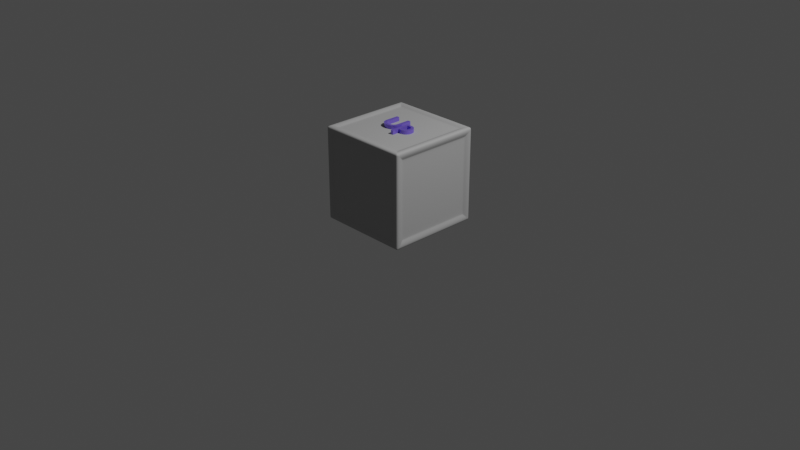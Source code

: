 # Source: esri-cube.blend  (saved by Blender 2.80.75; exported with 4.5.12 LTS)
import bpy
from mathutils import Matrix  # noqa: F401  (used for matrix-valued properties, if any)

bpy.ops.wm.read_factory_settings(use_empty=True)
scene = bpy.context.scene
scene.name = 'Scene'

# ---- collections
col_collection = bpy.data.collections.new('Collection'); scene.collection.children.link(col_collection)

# ---- materials (node trees are filled in below, after node groups)
mat_material = bpy.data.materials.new('Material')
mat_material.alpha_threshold = 0.0
mat_material.use_transparent_shadow = False
mat_material.line_color = (0.0, 0.0, 0.0, 1.0)
mat_material_001 = bpy.data.materials.new('Material.001')
mat_material_001.use_transparent_shadow = False

# ---- material node trees
mat_material.use_nodes = True; mat_material.node_tree.nodes.clear()
_N = mat_material.node_tree.nodes; _L = mat_material.node_tree.links
n0 = _N.new('ShaderNodeOutputMaterial'); n0.name = 'Material Output'; n0.location = (300, 300)
n1 = _N.new('ShaderNodeBsdfPrincipled'); n1.name = 'Principled BSDF'; n1.location = (10, 300)
n1.distribution = 'GGX'
n1.subsurface_method = 'BURLEY'
n1.inputs[0].default_value = (0.4503, 0.4503, 0.4503, 1.0)
n1.inputs[2].default_value = 0.0
n1.inputs[3].default_value = 1.45
n1.inputs[13].default_value = 0.0
n1.inputs[27].default_value = (0.0, 0.0, 0.0, 1.0)
n1.inputs[28].default_value = 1.0
_L.new(n1.outputs[0], n0.inputs[0])
n0.is_active_output = True
mat_material_001.use_nodes = True; mat_material_001.node_tree.nodes.clear()
_N = mat_material_001.node_tree.nodes; _L = mat_material_001.node_tree.links
n0 = _N.new('ShaderNodeOutputMaterial'); n0.name = 'Material Output'; n0.location = (300, 300)
n1 = _N.new('ShaderNodeBsdfPrincipled'); n1.name = 'Principled BSDF'; n1.location = (10, 300)
n1.distribution = 'GGX'
n1.subsurface_method = 'BURLEY'
n1.inputs[0].default_value = (0.2199, 0.1454, 0.8, 1.0)
n1.inputs[1].default_value = 0.3
n1.inputs[2].default_value = 0.1455
n1.inputs[3].default_value = 1.45
n1.inputs[27].default_value = (0.0, 0.0, 0.0, 1.0)
n1.inputs[28].default_value = 1.0
_L.new(n1.outputs[0], n0.inputs[0])
n0.is_active_output = True

# ---- world
world_world = bpy.data.worlds.new('World'); scene.world = world_world
world_world.use_nodes = True; world_world.node_tree.nodes.clear()
_N = world_world.node_tree.nodes; _L = world_world.node_tree.links
n0 = _N.new('ShaderNodeOutputWorld'); n0.name = 'World Output'; n0.location = (300, 300)
n1 = _N.new('ShaderNodeBackground'); n1.name = 'Background'; n1.location = (10, 300)
n1.inputs[0].default_value = (0.05088, 0.05088, 0.05088, 1.0)
_L.new(n1.outputs[0], n0.inputs[0])
n0.is_active_output = True
world_world.color = (0.05088, 0.05088, 0.05088)
world_world.use_sun_shadow = False
world_world.sun_shadow_jitter_overblur = 0.0

# ---- cameras
cam_camera = bpy.data.cameras.new('Camera')
cam_camera.clip_end = 100.0
cam_camera.ortho_scale = 7.314

# ---- lights
light_light = bpy.data.lights.new('Light', 'POINT')
light_light.transmission_factor = 0.0
light_light.energy = 1000.0
light_light.shadow_soft_size = 0.1
light_light.shadow_maximum_resolution = 0.006
light_light.use_absolute_resolution = True

# ---- meshes
me_cube = bpy.data.meshes.new('Cube')
me_cube.from_pydata([(0.5015, 0.5015, 1.001), (0.5015, 0.5015, -0.001487), (0.5015, -0.5015, 1.001), (0.5015, -0.5015, -0.001487), (-0.5015, 0.5015, 1.001), (-0.5015, 0.5015, -0.001487), (-0.5015, -0.5015, 1.001), (-0.5015, -0.5015, -0.001487), (-0.4513, -0.5015, 0.04866), (-0.4513, -0.5015, 0.9513), (0.4513, -0.5015, 0.9513), (0.4513, -0.5015, 0.04866), (0.4513, -0.4513, 1.001), (-0.4513, -0.4513, 1.001), (0.4513, 0.4513, 1.001), (-0.4513, 0.4513, 1.001), (0.5015, 0.4513, 0.9513), (0.5015, 0.4513, 0.04866), (0.5015, -0.4513, 0.9513), (0.5015, -0.4513, 0.04866), (-0.5015, 0.4513, 0.04866), (-0.5015, -0.4513, 0.04866), (-0.5015, -0.4513, 0.9513), (-0.5015, 0.4513, 0.9513), (0.4513, 0.5015, 0.04866), (-0.4513, 0.5015, 0.04866), (0.4513, 0.5015, 0.9513), (-0.4513, 0.5015, 0.9513), (-0.4513, 0.4513, -0.001487), (-0.4513, -0.4513, -0.001487), (0.4513, 0.4513, -0.001487), (0.4513, -0.4513, -0.001487), (-0.4162, -0.482, 0.08382), (-0.4162, -0.482, 0.9162), (0.4162, -0.482, 0.9162), (0.4162, -0.482, 0.08382), (0.4162, -0.4162, 0.982), (-0.4162, -0.4162, 0.982), (0.4162, 0.4162, 0.982), (-0.4162, 0.4162, 0.982), (0.482, 0.4162, 0.9162), (0.482, 0.4162, 0.08382), (0.482, -0.4162, 0.9162), (0.482, -0.4162, 0.08382), (-0.482, 0.4162, 0.08382), (-0.482, -0.4162, 0.08382), (-0.482, -0.4162, 0.9162), (-0.482, 0.4162, 0.9162), (0.4162, 0.482, 0.08382), (-0.4162, 0.482, 0.08382), (0.4162, 0.482, 0.9162), (-0.4162, 0.482, 0.9162), (-0.4162, 0.4162, 0.018), (-0.4162, -0.4162, 0.018), (0.4162, 0.4162, 0.018), (0.4162, -0.4162, 0.018), (-0.5015, 0.4848, -0.001487), (-0.5015, -0.4848, -0.001487), (0.5015, 0.4848, 1.001), (0.5015, -0.4848, 1.001), (-0.5015, -0.4848, 1.001), (-0.5015, 0.4848, 1.001), (0.5015, -0.4848, -0.001487), (0.5015, 0.4848, -0.001487), (0.4513, 0.4363, 1.001), (0.4513, -0.4363, 1.001), (-0.4513, -0.4363, 1.001), (-0.4513, 0.4363, 1.001), (0.5015, 0.4363, 0.9513), (0.5015, -0.4363, 0.9513), (0.5015, -0.4363, 0.04866), (0.5015, 0.4363, 0.04866), (-0.5015, 0.4363, 0.04866), (-0.5015, -0.4363, 0.04866), (-0.5015, -0.4363, 0.9513), (-0.5015, 0.4363, 0.9513), (-0.4513, 0.4363, -0.001487), (-0.4513, -0.4363, -0.001487), (0.4513, -0.4363, -0.001487), (0.4513, 0.4363, -0.001487), (0.4162, 0.4023, 0.982), (0.4162, -0.4023, 0.982), (-0.4162, -0.4023, 0.982), (-0.4162, 0.4023, 0.982), (0.482, 0.4023, 0.9162), (0.482, -0.4023, 0.9162), (0.482, -0.4023, 0.08382), (0.482, 0.4023, 0.08382), (-0.482, 0.4023, 0.08382), (-0.482, -0.4023, 0.08382), (-0.482, -0.4023, 0.9162), (-0.482, 0.4023, 0.9162), (-0.4162, 0.4023, 0.018), (-0.4162, -0.4023, 0.018), (0.4162, -0.4023, 0.018), (0.4162, 0.4023, 0.018), (0.4848, 0.5015, -0.001487), (-0.4848, 0.5015, -0.001487), (0.4848, -0.5015, 1.001), (-0.4848, -0.5015, 1.001), (-0.4848, -0.5015, -0.001487), (0.4848, -0.5015, -0.001487), (-0.4848, 0.5015, 1.001), (0.4848, 0.5015, 1.001), (0.4363, -0.5015, 0.9513), (-0.4363, -0.5015, 0.9513), (-0.4363, -0.5015, 0.04866), (0.4363, -0.5015, 0.04866), (0.4363, -0.4513, 1.001), (-0.4363, -0.4513, 1.001), (-0.4363, 0.4513, 1.001), (0.4363, 0.4513, 1.001), (0.4363, 0.5015, 0.04866), (-0.4363, 0.5015, 0.04866), (-0.4363, 0.5015, 0.9513), (0.4363, 0.5015, 0.9513), (0.4363, 0.4513, -0.001487), (-0.4363, 0.4513, -0.001487), (-0.4363, -0.4513, -0.001487), (0.4363, -0.4513, -0.001487), (0.4023, -0.482, 0.9162), (-0.4023, -0.482, 0.9162), (-0.4023, -0.482, 0.08382), (0.4023, -0.482, 0.08382), (0.4023, -0.4162, 0.982), (-0.4023, -0.4162, 0.982), (-0.4023, 0.4162, 0.982), (0.4023, 0.4162, 0.982), (0.4023, 0.482, 0.08382), (-0.4023, 0.482, 0.08382), (-0.4023, 0.482, 0.9162), (0.4023, 0.482, 0.9162), (0.4023, 0.4162, 0.018), (-0.4023, 0.4162, 0.018), (-0.4023, -0.4162, 0.018), (0.4023, -0.4162, 0.018), (0.4023, 0.4023, 0.018), (-0.4023, 0.4023, 0.018), (0.4023, -0.4023, 0.018), (-0.4023, -0.4023, 0.018), (-0.4023, 0.4023, 0.982), (0.4023, 0.4023, 0.982), (-0.4023, -0.4023, 0.982), (0.4023, -0.4023, 0.982), (0.5015, 0.5015, 0.9848), (0.5015, 0.5015, 0.01523), (-0.5015, -0.5015, 0.01523), (-0.5015, -0.5015, 0.9848), (0.5015, -0.5015, 0.9848), (0.5015, -0.5015, 0.01523), (-0.5015, 0.5015, 0.9848), (-0.5015, 0.5015, 0.01523), (-0.4513, -0.5015, 0.06371), (-0.4513, -0.5015, 0.9363), (0.4513, -0.5015, 0.9363), (0.4513, -0.5015, 0.06371), (0.5015, 0.4513, 0.9363), (0.5015, 0.4513, 0.06371), (0.5015, -0.4513, 0.9363), (0.5015, -0.4513, 0.06371), (-0.5015, -0.4513, 0.06371), (-0.5015, -0.4513, 0.9363), (-0.5015, 0.4513, 0.9363), (-0.5015, 0.4513, 0.06371), (0.4513, 0.5015, 0.9363), (0.4513, 0.5015, 0.06371), (-0.4513, 0.5015, 0.9363), (-0.4513, 0.5015, 0.06371), (-0.4162, -0.482, 0.09769), (-0.4162, -0.482, 0.9023), (0.4162, -0.482, 0.9023), (0.4162, -0.482, 0.09769), (0.482, 0.4162, 0.9023), (0.482, 0.4162, 0.09769), (0.482, -0.4162, 0.9023), (0.482, -0.4162, 0.09769), (-0.482, -0.4162, 0.09769), (-0.482, -0.4162, 0.9023), (-0.482, 0.4162, 0.9023), (-0.482, 0.4162, 0.09769), (0.4162, 0.482, 0.9023), (0.4162, 0.482, 0.09769), (-0.4162, 0.482, 0.9023), (-0.4162, 0.482, 0.09769), (-0.482, -0.4023, 0.9023), (-0.482, -0.4023, 0.09769), (-0.482, 0.4023, 0.9023), (-0.482, 0.4023, 0.09769), (0.482, 0.4023, 0.9023), (0.482, 0.4023, 0.09769), (0.482, -0.4023, 0.9023), (0.482, -0.4023, 0.09769), (-0.4023, 0.482, 0.9023), (-0.4023, 0.482, 0.09769), (0.4023, 0.482, 0.9023), (0.4023, 0.482, 0.09769), (0.4023, -0.482, 0.9023), (0.4023, -0.482, 0.09769), (-0.4023, -0.482, 0.9023), (-0.4023, -0.482, 0.09769)], [], [(102, 4, 15, 110), (146, 7, 8, 152), (151, 5, 20, 163), (96, 1, 30, 116), (149, 3, 19, 159), (150, 4, 27, 166), (105, 9, 33, 121), (101, 3, 11, 107), (99, 6, 9, 105), (148, 2, 10, 154), (73, 21, 45, 89), (98, 2, 12, 108), (60, 6, 13, 66), (58, 0, 14, 64), (64, 14, 38, 80), (144, 0, 16, 156), (63, 1, 17, 71), (59, 2, 18, 69), (156, 16, 40, 172), (147, 6, 22, 161), (57, 7, 21, 73), (61, 4, 23, 75), (154, 10, 34, 170), (97, 5, 25, 113), (103, 0, 26, 115), (145, 1, 24, 165), (108, 12, 36, 124), (100, 7, 29, 118), (56, 5, 28, 76), (62, 3, 31, 78), (198, 121, 33, 169), (142, 82, 37, 125), (190, 85, 42, 174), (186, 91, 47, 178), (194, 131, 50, 180), (138, 94, 55, 135), (159, 19, 43, 175), (113, 25, 49, 129), (66, 13, 37, 82), (161, 22, 46, 177), (76, 28, 52, 92), (107, 11, 35, 123), (69, 18, 42, 85), (165, 24, 48, 181), (110, 15, 39, 126), (163, 20, 44, 179), (116, 30, 54, 132), (71, 17, 41, 87), (166, 27, 51, 182), (75, 23, 47, 91), (118, 29, 53, 134), (115, 26, 50, 131), (78, 31, 55, 94), (152, 8, 32, 168), (30, 79, 95, 54), (79, 78, 94, 95), (22, 74, 90, 46), (74, 75, 91, 90), (19, 70, 86, 43), (70, 71, 87, 86), (16, 68, 84, 40), (68, 69, 85, 84), (29, 77, 93, 53), (77, 76, 92, 93), (15, 67, 83, 39), (67, 66, 82, 83), (132, 54, 95, 136), (136, 95, 94, 138), (177, 46, 90, 184), (184, 90, 91, 186), (172, 40, 84, 188), (188, 84, 85, 190), (126, 39, 83, 140), (140, 83, 82, 142), (1, 63, 79, 30), (63, 62, 78, 79), (7, 57, 77, 29), (57, 56, 76, 77), (6, 60, 74, 22), (60, 61, 75, 74), (5, 56, 72, 20), (56, 57, 73, 72), (0, 58, 68, 16), (58, 59, 69, 68), (3, 62, 70, 19), (62, 63, 71, 70), (12, 65, 81, 36), (65, 64, 80, 81), (2, 59, 65, 12), (59, 58, 64, 65), (4, 61, 67, 15), (61, 60, 66, 67), (20, 72, 88, 44), (72, 73, 89, 88), (80, 141, 143, 81), (141, 140, 142, 143), (38, 127, 141, 80), (127, 126, 140, 141), (92, 137, 139, 93), (137, 136, 138, 139), (52, 133, 137, 92), (133, 132, 136, 137), (27, 114, 130, 51), (114, 115, 131, 130), (31, 119, 135, 55), (119, 118, 134, 135), (28, 117, 133, 52), (117, 116, 132, 133), (14, 111, 127, 38), (111, 110, 126, 127), (8, 106, 122, 32), (106, 107, 123, 122), (24, 112, 128, 48), (112, 113, 129, 128), (93, 139, 134, 53), (139, 138, 135, 134), (182, 51, 130, 192), (192, 130, 131, 194), (81, 143, 124, 36), (143, 142, 125, 124), (170, 34, 120, 196), (196, 120, 121, 198), (3, 101, 119, 31), (101, 100, 118, 119), (13, 109, 125, 37), (109, 108, 124, 125), (4, 102, 114, 27), (102, 103, 115, 114), (1, 96, 112, 24), (96, 97, 113, 112), (6, 99, 109, 13), (99, 98, 108, 109), (2, 98, 104, 10), (98, 99, 105, 104), (7, 100, 106, 8), (100, 101, 107, 106), (10, 104, 120, 34), (104, 105, 121, 120), (5, 97, 117, 28), (97, 96, 116, 117), (0, 103, 111, 14), (103, 102, 110, 111), (123, 197, 199, 122), (197, 196, 198, 199), (35, 171, 197, 123), (171, 170, 196, 197), (129, 193, 195, 128), (193, 192, 194, 195), (49, 183, 193, 129), (183, 182, 192, 193), (87, 189, 191, 86), (189, 188, 190, 191), (41, 173, 189, 87), (173, 172, 188, 189), (89, 185, 187, 88), (185, 184, 186, 187), (45, 176, 185, 89), (176, 177, 184, 185), (9, 153, 169, 33), (153, 152, 168, 169), (25, 167, 183, 49), (167, 166, 182, 183), (23, 162, 178, 47), (162, 163, 179, 178), (26, 164, 180, 50), (164, 165, 181, 180), (21, 160, 176, 45), (160, 161, 177, 176), (18, 158, 174, 42), (158, 159, 175, 174), (128, 195, 181, 48), (195, 194, 180, 181), (88, 187, 179, 44), (187, 186, 178, 179), (86, 191, 175, 43), (191, 190, 174, 175), (122, 199, 168, 32), (199, 198, 169, 168), (0, 144, 164, 26), (144, 145, 165, 164), (11, 155, 171, 35), (155, 154, 170, 171), (7, 146, 160, 21), (146, 147, 161, 160), (17, 157, 173, 41), (157, 156, 172, 173), (1, 145, 157, 17), (145, 144, 156, 157), (3, 149, 155, 11), (149, 148, 154, 155), (5, 151, 167, 25), (151, 150, 166, 167), (2, 148, 158, 18), (148, 149, 159, 158), (4, 150, 162, 23), (150, 151, 163, 162), (6, 147, 153, 9), (147, 146, 152, 153)])
me_cube.polygons.foreach_set('use_smooth', [True] * 198)
_uv = me_cube.uv_layers.new(name='UVMap')
_uv.uv.foreach_set('vector', [0.875, 0.5833, 0.875, 0.5, 0.875, 0.5, 0.875, 0.5833, 0.4583, 0.5, 0.375, 0.5, 0.375, 0.5, 0.4583, 0.5, 0.7083, 0.5, 0.625, 0.5, 0.625, 0.5, 0.7083, 0.5, 0.5417, 0.75, 0.625, 0.75, 0.625, 0.75, 0.5417, 0.75, 0.2083, 0.75, 0.125, 0.75, 0.125, 0.75, 0.2083, 0.75, 0.7917, 0.5, 0.875, 0.5, 0.875, 0.5, 0.7917, 0.5, 0.5417, 0.25, 0.625, 0.25, 0.625, 0.25, 0.5417, 0.25, 0.5417, 1.0, 0.625, 1.0, 0.625, 1.0, 0.5417, 1.0, 0.5417, 0.25, 0.625, 0.25, 0.625, 0.25, 0.5417, 0.25, 0.2917, 0.75, 0.375, 0.75, 0.375, 0.75, 0.2917, 0.75, 0.375, 0.9167, 0.375, 1.0, 0.375, 1.0, 0.375, 0.9167, 0.4583, 0.25, 0.375, 0.25, 0.375, 0.25, 0.4583, 0.25, 0.625, 0.5833, 0.625, 0.5, 0.625, 0.5, 0.625, 0.5833, 0.375, 0.5833, 0.375, 0.5, 0.375, 0.5, 0.375, 0.5833, 0.375, 0.5833, 0.375, 0.5, 0.375, 0.5, 0.375, 0.5833, 0.7917, 0.75, 0.875, 0.75, 0.875, 0.75, 0.7917, 0.75, 0.625, 0.8333, 0.625, 0.75, 0.625, 0.75, 0.625, 0.8333, 0.375, 0.6667, 0.375, 0.75, 0.375, 0.75, 0.375, 0.6667, 0.7917, 0.75, 0.875, 0.75, 0.875, 0.75, 0.7917, 0.75, 0.5417, 0.5, 0.625, 0.5, 0.625, 0.5, 0.5417, 0.5, 0.375, 0.9167, 0.375, 1.0, 0.375, 1.0, 0.375, 0.9167, 0.625, 0.6667, 0.625, 0.75, 0.625, 0.75, 0.625, 0.6667, 0.2917, 0.75, 0.375, 0.75, 0.375, 0.75, 0.2917, 0.75, 0.4583, 0.75, 0.375, 0.75, 0.375, 0.75, 0.4583, 0.75, 0.875, 0.6667, 0.875, 0.75, 0.875, 0.75, 0.875, 0.6667, 0.7083, 0.75, 0.625, 0.75, 0.625, 0.75, 0.7083, 0.75, 0.4583, 0.25, 0.375, 0.25, 0.375, 0.25, 0.4583, 0.25, 0.4583, 1.0, 0.375, 1.0, 0.375, 1.0, 0.4583, 1.0, 0.375, 0.8333, 0.375, 0.75, 0.375, 0.75, 0.375, 0.8333, 0.625, 0.9167, 0.625, 1.0, 0.625, 1.0, 0.625, 0.9167, 0.5417, 0.4167, 0.625, 0.4167, 0.625, 0.5, 0.5417, 0.5, 0.5417, 0.1667, 0.625, 0.1667, 0.625, 0.25, 0.5417, 0.25, 0.2917, 0.6667, 0.375, 0.6667, 0.375, 0.75, 0.2917, 0.75, 0.5417, 0.6667, 0.625, 0.6667, 0.625, 0.75, 0.5417, 0.75, 0.7917, 0.6667, 0.875, 0.6667, 0.875, 0.75, 0.7917, 0.75, 0.5417, 0.9167, 0.625, 0.9167, 0.625, 1.0, 0.5417, 1.0, 0.2083, 0.75, 0.125, 0.75, 0.125, 0.75, 0.2083, 0.75, 0.4583, 0.75, 0.375, 0.75, 0.375, 0.75, 0.4583, 0.75, 0.625, 0.5833, 0.625, 0.5, 0.625, 0.5, 0.625, 0.5833, 0.5417, 0.5, 0.625, 0.5, 0.625, 0.5, 0.5417, 0.5, 0.375, 0.8333, 0.375, 0.75, 0.375, 0.75, 0.375, 0.8333, 0.5417, 1.0, 0.625, 1.0, 0.625, 1.0, 0.5417, 1.0, 0.375, 0.6667, 0.375, 0.75, 0.375, 0.75, 0.375, 0.6667, 0.7083, 0.75, 0.625, 0.75, 0.625, 0.75, 0.7083, 0.75, 0.875, 0.5833, 0.875, 0.5, 0.875, 0.5, 0.875, 0.5833, 0.7083, 0.5, 0.625, 0.5, 0.625, 0.5, 0.7083, 0.5, 0.5417, 0.75, 0.625, 0.75, 0.625, 0.75, 0.5417, 0.75, 0.625, 0.8333, 0.625, 0.75, 0.625, 0.75, 0.625, 0.8333, 0.7917, 0.5, 0.875, 0.5, 0.875, 0.5, 0.7917, 0.5, 0.625, 0.6667, 0.625, 0.75, 0.625, 0.75, 0.625, 0.6667, 0.4583, 1.0, 0.375, 1.0, 0.375, 1.0, 0.4583, 1.0, 0.875, 0.6667, 0.875, 0.75, 0.875, 0.75, 0.875, 0.6667, 0.625, 0.9167, 0.625, 1.0, 0.625, 1.0, 0.625, 0.9167, 0.4583, 0.5, 0.375, 0.5, 0.375, 0.5, 0.4583, 0.5, 0.625, 0.75, 0.625, 0.8333, 0.625, 0.8333, 0.625, 0.75, 0.625, 0.8333, 0.625, 0.9167, 0.625, 0.9167, 0.625, 0.8333, 0.625, 0.5, 0.625, 0.5833, 0.625, 0.5833, 0.625, 0.5, 0.625, 0.5833, 0.625, 0.6667, 0.625, 0.6667, 0.625, 0.5833, 0.625, 1.0, 0.625, 0.9167, 0.625, 0.9167, 0.625, 1.0, 0.625, 0.9167, 0.625, 0.8333, 0.625, 0.8333, 0.625, 0.9167, 0.375, 0.5, 0.375, 0.5833, 0.375, 0.5833, 0.375, 0.5, 0.375, 0.5833, 0.375, 0.6667, 0.375, 0.6667, 0.375, 0.5833, 0.375, 1.0, 0.375, 0.9167, 0.375, 0.9167, 0.375, 1.0, 0.375, 0.9167, 0.375, 0.8333, 0.375, 0.8333, 0.375, 0.9167, 0.625, 0.75, 0.625, 0.6667, 0.625, 0.6667, 0.625, 0.75, 0.625, 0.6667, 0.625, 0.5833, 0.625, 0.5833, 0.625, 0.6667, 0.5417, 0.75, 0.625, 0.75, 0.625, 0.8333, 0.5417, 0.8333, 0.5417, 0.8333, 0.625, 0.8333, 0.625, 0.9167, 0.5417, 0.9167, 0.5417, 0.5, 0.625, 0.5, 0.625, 0.5833, 0.5417, 0.5833, 0.5417, 0.5833, 0.625, 0.5833, 0.625, 0.6667, 0.5417, 0.6667, 0.2917, 0.5, 0.375, 0.5, 0.375, 0.5833, 0.2917, 0.5833, 0.2917, 0.5833, 0.375, 0.5833, 0.375, 0.6667, 0.2917, 0.6667, 0.5417, 0.0, 0.625, 0.0, 0.625, 0.08333, 0.5417, 0.08333, 0.5417, 0.08333, 0.625, 0.08333, 0.625, 0.1667, 0.5417, 0.1667, 0.625, 0.75, 0.625, 0.8333, 0.625, 0.8333, 0.625, 0.75, 0.625, 0.8333, 0.625, 0.9167, 0.625, 0.9167, 0.625, 0.8333, 0.375, 1.0, 0.375, 0.9167, 0.375, 0.9167, 0.375, 1.0, 0.375, 0.9167, 0.375, 0.8333, 0.375, 0.8333, 0.375, 0.9167, 0.625, 0.5, 0.625, 0.5833, 0.625, 0.5833, 0.625, 0.5, 0.625, 0.5833, 0.625, 0.6667, 0.625, 0.6667, 0.625, 0.5833, 0.375, 0.75, 0.375, 0.8333, 0.375, 0.8333, 0.375, 0.75, 0.375, 0.8333, 0.375, 0.9167, 0.375, 0.9167, 0.375, 0.8333, 0.375, 0.5, 0.375, 0.5833, 0.375, 0.5833, 0.375, 0.5, 0.375, 0.5833, 0.375, 0.6667, 0.375, 0.6667, 0.375, 0.5833, 0.625, 1.0, 0.625, 0.9167, 0.625, 0.9167, 0.625, 1.0, 0.625, 0.9167, 0.625, 0.8333, 0.625, 0.8333, 0.625, 0.9167, 0.375, 0.75, 0.375, 0.6667, 0.375, 0.6667, 0.375, 0.75, 0.375, 0.6667, 0.375, 0.5833, 0.375, 0.5833, 0.375, 0.6667, 0.375, 0.75, 0.375, 0.6667, 0.375, 0.6667, 0.375, 0.75, 0.375, 0.6667, 0.375, 0.5833, 0.375, 0.5833, 0.375, 0.6667, 0.625, 0.75, 0.625, 0.6667, 0.625, 0.6667, 0.625, 0.75, 0.625, 0.6667, 0.625, 0.5833, 0.625, 0.5833, 0.625, 0.6667, 0.375, 0.75, 0.375, 0.8333, 0.375, 0.8333, 0.375, 0.75, 0.375, 0.8333, 0.375, 0.9167, 0.375, 0.9167, 0.375, 0.8333, 0.375, 0.08333, 0.4583, 0.08333, 0.4583, 0.1667, 0.375, 0.1667, 0.4583, 0.08333, 0.5417, 0.08333, 0.5417, 0.1667, 0.4583, 0.1667, 0.375, 0.0, 0.4583, 0.0, 0.4583, 0.08333, 0.375, 0.08333, 0.4583, 0.0, 0.5417, 0.0, 0.5417, 0.08333, 0.4583, 0.08333, 0.375, 0.8333, 0.4583, 0.8333, 0.4583, 0.9167, 0.375, 0.9167, 0.4583, 0.8333, 0.5417, 0.8333, 0.5417, 0.9167, 0.4583, 0.9167, 0.375, 0.75, 0.4583, 0.75, 0.4583, 0.8333, 0.375, 0.8333, 0.4583, 0.75, 0.5417, 0.75, 0.5417, 0.8333, 0.4583, 0.8333, 0.875, 0.5, 0.875, 0.5833, 0.875, 0.5833, 0.875, 0.5, 0.875, 0.5833, 0.875, 0.6667, 0.875, 0.6667, 0.875, 0.5833, 0.625, 1.0, 0.5417, 1.0, 0.5417, 1.0, 0.625, 1.0, 0.5417, 1.0, 0.4583, 1.0, 0.4583, 1.0, 0.5417, 1.0, 0.375, 0.75, 0.4583, 0.75, 0.4583, 0.75, 0.375, 0.75, 0.4583, 0.75, 0.5417, 0.75, 0.5417, 0.75, 0.4583, 0.75, 0.875, 0.75, 0.875, 0.6667, 0.875, 0.6667, 0.875, 0.75, 0.875, 0.6667, 0.875, 0.5833, 0.875, 0.5833, 0.875, 0.6667, 0.375, 1.0, 0.4583, 1.0, 0.4583, 1.0, 0.375, 1.0, 0.4583, 1.0, 0.5417, 1.0, 0.5417, 1.0, 0.4583, 1.0, 0.625, 0.75, 0.5417, 0.75, 0.5417, 0.75, 0.625, 0.75, 0.5417, 0.75, 0.4583, 0.75, 0.4583, 0.75, 0.5417, 0.75, 0.375, 0.9167, 0.4583, 0.9167, 0.4583, 1.0, 0.375, 1.0, 0.4583, 0.9167, 0.5417, 0.9167, 0.5417, 1.0, 0.4583, 1.0, 0.7917, 0.5, 0.875, 0.5, 0.875, 0.5833, 0.7917, 0.5833, 0.7917, 0.5833, 0.875, 0.5833, 0.875, 0.6667, 0.7917, 0.6667, 0.375, 0.1667, 0.4583, 0.1667, 0.4583, 0.25, 0.375, 0.25, 0.4583, 0.1667, 0.5417, 0.1667, 0.5417, 0.25, 0.4583, 0.25, 0.5417, 0.25, 0.625, 0.25, 0.625, 0.3333, 0.5417, 0.3333, 0.5417, 0.3333, 0.625, 0.3333, 0.625, 0.4167, 0.5417, 0.4167, 0.625, 1.0, 0.5417, 1.0, 0.5417, 1.0, 0.625, 1.0, 0.5417, 1.0, 0.4583, 1.0, 0.4583, 1.0, 0.5417, 1.0, 0.625, 0.25, 0.5417, 0.25, 0.5417, 0.25, 0.625, 0.25, 0.5417, 0.25, 0.4583, 0.25, 0.4583, 0.25, 0.5417, 0.25, 0.875, 0.5, 0.875, 0.5833, 0.875, 0.5833, 0.875, 0.5, 0.875, 0.5833, 0.875, 0.6667, 0.875, 0.6667, 0.875, 0.5833, 0.625, 0.75, 0.5417, 0.75, 0.5417, 0.75, 0.625, 0.75, 0.5417, 0.75, 0.4583, 0.75, 0.4583, 0.75, 0.5417, 0.75, 0.625, 0.25, 0.5417, 0.25, 0.5417, 0.25, 0.625, 0.25, 0.5417, 0.25, 0.4583, 0.25, 0.4583, 0.25, 0.5417, 0.25, 0.375, 0.25, 0.4583, 0.25, 0.4583, 0.25, 0.375, 0.25, 0.4583, 0.25, 0.5417, 0.25, 0.5417, 0.25, 0.4583, 0.25, 0.375, 1.0, 0.4583, 1.0, 0.4583, 1.0, 0.375, 1.0, 0.4583, 1.0, 0.5417, 1.0, 0.5417, 1.0, 0.4583, 1.0, 0.375, 0.25, 0.4583, 0.25, 0.4583, 0.25, 0.375, 0.25, 0.4583, 0.25, 0.5417, 0.25, 0.5417, 0.25, 0.4583, 0.25, 0.375, 0.75, 0.4583, 0.75, 0.4583, 0.75, 0.375, 0.75, 0.4583, 0.75, 0.5417, 0.75, 0.5417, 0.75, 0.4583, 0.75, 0.875, 0.75, 0.875, 0.6667, 0.875, 0.6667, 0.875, 0.75, 0.875, 0.6667, 0.875, 0.5833, 0.875, 0.5833, 0.875, 0.6667, 0.375, 0.3333, 0.4583, 0.3333, 0.4583, 0.4167, 0.375, 0.4167, 0.4583, 0.3333, 0.5417, 0.3333, 0.5417, 0.4167, 0.4583, 0.4167, 0.375, 0.25, 0.4583, 0.25, 0.4583, 0.3333, 0.375, 0.3333, 0.4583, 0.25, 0.5417, 0.25, 0.5417, 0.3333, 0.4583, 0.3333, 0.625, 0.5833, 0.7083, 0.5833, 0.7083, 0.6667, 0.625, 0.6667, 0.7083, 0.5833, 0.7917, 0.5833, 0.7917, 0.6667, 0.7083, 0.6667, 0.625, 0.5, 0.7083, 0.5, 0.7083, 0.5833, 0.625, 0.5833, 0.7083, 0.5, 0.7917, 0.5, 0.7917, 0.5833, 0.7083, 0.5833, 0.125, 0.5833, 0.2083, 0.5833, 0.2083, 0.6667, 0.125, 0.6667, 0.2083, 0.5833, 0.2917, 0.5833, 0.2917, 0.6667, 0.2083, 0.6667, 0.125, 0.5, 0.2083, 0.5, 0.2083, 0.5833, 0.125, 0.5833, 0.2083, 0.5, 0.2917, 0.5, 0.2917, 0.5833, 0.2083, 0.5833, 0.375, 0.5833, 0.4583, 0.5833, 0.4583, 0.6667, 0.375, 0.6667, 0.4583, 0.5833, 0.5417, 0.5833, 0.5417, 0.6667, 0.4583, 0.6667, 0.375, 0.5, 0.4583, 0.5, 0.4583, 0.5833, 0.375, 0.5833, 0.4583, 0.5, 0.5417, 0.5, 0.5417, 0.5833, 0.4583, 0.5833, 0.625, 0.5, 0.5417, 0.5, 0.5417, 0.5, 0.625, 0.5, 0.5417, 0.5, 0.4583, 0.5, 0.4583, 0.5, 0.5417, 0.5, 0.625, 0.5, 0.7083, 0.5, 0.7083, 0.5, 0.625, 0.5, 0.7083, 0.5, 0.7917, 0.5, 0.7917, 0.5, 0.7083, 0.5, 0.875, 0.5, 0.7917, 0.5, 0.7917, 0.5, 0.875, 0.5, 0.7917, 0.5, 0.7083, 0.5, 0.7083, 0.5, 0.7917, 0.5, 0.875, 0.75, 0.7917, 0.75, 0.7917, 0.75, 0.875, 0.75, 0.7917, 0.75, 0.7083, 0.75, 0.7083, 0.75, 0.7917, 0.75, 0.375, 0.5, 0.4583, 0.5, 0.4583, 0.5, 0.375, 0.5, 0.4583, 0.5, 0.5417, 0.5, 0.5417, 0.5, 0.4583, 0.5, 0.375, 0.75, 0.2917, 0.75, 0.2917, 0.75, 0.375, 0.75, 0.2917, 0.75, 0.2083, 0.75, 0.2083, 0.75, 0.2917, 0.75, 0.625, 0.6667, 0.7083, 0.6667, 0.7083, 0.75, 0.625, 0.75, 0.7083, 0.6667, 0.7917, 0.6667, 0.7917, 0.75, 0.7083, 0.75, 0.375, 0.6667, 0.4583, 0.6667, 0.4583, 0.75, 0.375, 0.75, 0.4583, 0.6667, 0.5417, 0.6667, 0.5417, 0.75, 0.4583, 0.75, 0.125, 0.6667, 0.2083, 0.6667, 0.2083, 0.75, 0.125, 0.75, 0.2083, 0.6667, 0.2917, 0.6667, 0.2917, 0.75, 0.2083, 0.75, 0.375, 0.4167, 0.4583, 0.4167, 0.4583, 0.5, 0.375, 0.5, 0.4583, 0.4167, 0.5417, 0.4167, 0.5417, 0.5, 0.4583, 0.5, 0.875, 0.75, 0.7917, 0.75, 0.7917, 0.75, 0.875, 0.75, 0.7917, 0.75, 0.7083, 0.75, 0.7083, 0.75, 0.7917, 0.75, 0.125, 0.75, 0.2083, 0.75, 0.2083, 0.75, 0.125, 0.75, 0.2083, 0.75, 0.2917, 0.75, 0.2917, 0.75, 0.2083, 0.75, 0.375, 0.5, 0.4583, 0.5, 0.4583, 0.5, 0.375, 0.5, 0.4583, 0.5, 0.5417, 0.5, 0.5417, 0.5, 0.4583, 0.5, 0.625, 0.75, 0.7083, 0.75, 0.7083, 0.75, 0.625, 0.75, 0.7083, 0.75, 0.7917, 0.75, 0.7917, 0.75, 0.7083, 0.75, 0.625, 0.75, 0.7083, 0.75, 0.7083, 0.75, 0.625, 0.75, 0.7083, 0.75, 0.7917, 0.75, 0.7917, 0.75, 0.7083, 0.75, 0.125, 0.75, 0.2083, 0.75, 0.2083, 0.75, 0.125, 0.75, 0.2083, 0.75, 0.2917, 0.75, 0.2917, 0.75, 0.2083, 0.75, 0.625, 0.5, 0.7083, 0.5, 0.7083, 0.5, 0.625, 0.5, 0.7083, 0.5, 0.7917, 0.5, 0.7917, 0.5, 0.7083, 0.5, 0.375, 0.75, 0.2917, 0.75, 0.2917, 0.75, 0.375, 0.75, 0.2917, 0.75, 0.2083, 0.75, 0.2083, 0.75, 0.2917, 0.75, 0.875, 0.5, 0.7917, 0.5, 0.7917, 0.5, 0.875, 0.5, 0.7917, 0.5, 0.7083, 0.5, 0.7083, 0.5, 0.7917, 0.5, 0.625, 0.5, 0.5417, 0.5, 0.5417, 0.5, 0.625, 0.5, 0.5417, 0.5, 0.4583, 0.5, 0.4583, 0.5, 0.5417, 0.5])
me_cube.materials.append(mat_material)
me_cube.use_remesh_preserve_volume = False
me_cube.use_remesh_preserve_attributes = False
me_cube.use_mirror_vertex_groups = False
me_cube.update()
me_text = bpy.data.meshes.new('Text')
me_text.from_pydata([(0.854, 0.011, 0.0), (0.8624, 0.007666, 0.0), (0.8705, 0.004657, 0.0), (0.8783, 0.001969, 0.0), (0.886, -0.0004074, 0.0), (0.8935, -0.002478, 0.0), (0.9009, -0.00425, 0.0), (0.9081, -0.00573, 0.0), (0.9153, -0.006926, 0.0), (0.9225, -0.007844, 0.0), (0.9296, -0.008491, 0.0), (0.9368, -0.008874, 0.0), (0.944, -0.009, 0.0), (0.9764, -0.007053, 0.0), (1.007, -0.001338, 0.0), (1.036, 0.007953, 0.0), (1.062, 0.02063, 0.0), (1.086, 0.0365, 0.0), (1.108, 0.05538, 0.0), (1.127, 0.07706, 0.0), (1.142, 0.1014, 0.0), (1.155, 0.1281, 0.0), (1.164, 0.1571, 0.0), (1.17, 0.1881, 0.0), (1.172, 0.221, 0.0), (1.17, 0.2566, 0.0), (1.165, 0.2893, 0.0), (1.156, 0.3191, 0.0), (1.143, 0.3459, 0.0), (1.127, 0.3697, 0.0), (1.107, 0.3905, 0.0), (1.084, 0.4082, 0.0), (1.057, 0.4228, 0.0), (1.028, 0.4342, 0.0), (0.9947, 0.4424, 0.0), (0.9584, 0.4473, 0.0), (0.919, 0.449, 0.0), (0.765, 0.449, 0.0), (0.765, -0.23, 0.0), (0.854, -0.23, 0.0), (0.854, 0.369, 0.0), (0.935, 0.369, 0.0), (0.9582, 0.3679, 0.0), (0.9795, 0.3646, 0.0), (0.9987, 0.3591, 0.0), (1.016, 0.3516, 0.0), (1.031, 0.342, 0.0), (1.044, 0.3304, 0.0), (1.056, 0.3169, 0.0), (1.065, 0.3014, 0.0), (1.072, 0.2842, 0.0), (1.077, 0.2652, 0.0), (1.08, 0.2444, 0.0), (1.081, 0.222, 0.0), (1.08, 0.2008, 0.0), (1.076, 0.1806, 0.0), (1.07, 0.1617, 0.0), (1.062, 0.1442, 0.0), (1.052, 0.1282, 0.0), (1.041, 0.1139, 0.0), (1.027, 0.1014, 0.0), (1.012, 0.09081, 0.0), (0.9954, 0.08236, 0.0), (0.9774, 0.07614, 0.0), (0.9582, 0.07231, 0.0), (0.938, 0.071, 0.0), (0.931, 0.07115, 0.0), (0.9239, 0.07158, 0.0), (0.9169, 0.0723, 0.0), (0.9098, 0.0733, 0.0), (0.9027, 0.07457, 0.0), (0.8956, 0.07613, 0.0), (0.8886, 0.07795, 0.0), (0.8816, 0.08004, 0.0), (0.8746, 0.08239, 0.0), (0.8677, 0.085, 0.0), (0.8608, 0.08788, 0.0), (0.854, 0.091, 0.0), (0.648, 0.682, 0.0), (0.55, 0.682, 0.0), (0.55, 0.285, 0.0), (0.5498, 0.2693, 0.0), (0.5492, 0.2542, 0.0), (0.5482, 0.2396, 0.0), (0.5466, 0.2257, 0.0), (0.5445, 0.2124, 0.0), (0.5416, 0.1996, 0.0), (0.5381, 0.1875, 0.0), (0.5337, 0.176, 0.0), (0.5285, 0.165, 0.0), (0.5223, 0.1547, 0.0), (0.5152, 0.1451, 0.0), (0.507, 0.136, 0.0), (0.4988, 0.1284, 0.0), (0.4896, 0.1212, 0.0), (0.4795, 0.1143, 0.0), (0.4684, 0.108, 0.0), (0.4564, 0.1021, 0.0), (0.4435, 0.09688, 0.0), (0.4297, 0.09227, 0.0), (0.4149, 0.08837, 0.0), (0.3993, 0.08523, 0.0), (0.3827, 0.08292, 0.0), (0.3653, 0.08149, 0.0), (0.347, 0.081, 0.0), (0.3325, 0.0814, 0.0), (0.3183, 0.08259, 0.0), (0.3046, 0.08458, 0.0), (0.2913, 0.08737, 0.0), (0.2785, 0.09097, 0.0), (0.266, 0.09538, 0.0), (0.254, 0.1006, 0.0), (0.2423, 0.1066, 0.0), (0.2311, 0.1135, 0.0), (0.2203, 0.1212, 0.0), (0.21, 0.1297, 0.0), (0.2, 0.139, 0.0), (0.1927, 0.1468, 0.0), (0.1862, 0.1548, 0.0), (0.1805, 0.1631, 0.0), (0.1756, 0.172, 0.0), (0.1714, 0.1815, 0.0), (0.1679, 0.1918, 0.0), (0.165, 0.203, 0.0), (0.1627, 0.2154, 0.0), (0.161, 0.229, 0.0), (0.1599, 0.244, 0.0), (0.1592, 0.2607, 0.0), (0.159, 0.279, 0.0), (0.159, 0.682, 0.0), (0.061, 0.682, 0.0), (0.061, 0.258, 0.0), (0.06384, 0.2137, 0.0), (0.07204, 0.1736, 0.0), (0.08513, 0.1378, 0.0), (0.1026, 0.1061, 0.0), (0.1241, 0.07845, 0.0), (0.149, 0.05475, 0.0), (0.1769, 0.03492, 0.0), (0.2074, 0.01889, 0.0), (0.2399, 0.006562, 0.0), (0.274, -0.002139, 0.0), (0.3092, -0.007299, 0.0), (0.345, -0.009, 0.0), (0.3936, -0.006739, 0.0), (0.4379, -7.87e-05, 0.0), (0.478, 0.0108, 0.0), (0.5138, 0.0257, 0.0), (0.5453, 0.04446, 0.0), (0.5726, 0.06688, 0.0), (0.5957, 0.09277, 0.0), (0.6146, 0.122, 0.0), (0.6292, 0.1543, 0.0), (0.6397, 0.1895, 0.0), (0.6459, 0.2275, 0.0), (0.648, 0.268, 0.0), (0.854, 0.011, -0.17), (0.8624, 0.007666, -0.17), (0.8705, 0.004657, -0.17), (0.8783, 0.001969, -0.17), (0.886, -0.0004074, -0.17), (0.8935, -0.002478, -0.17), (0.9009, -0.00425, -0.17), (0.9081, -0.00573, -0.17), (0.9153, -0.006926, -0.17), (0.9225, -0.007844, -0.17), (0.9296, -0.008491, -0.17), (0.9368, -0.008874, -0.17), (0.944, -0.009, -0.17), (0.9764, -0.007053, -0.17), (1.007, -0.001338, -0.17), (1.036, 0.007953, -0.17), (1.062, 0.02063, -0.17), (1.086, 0.0365, -0.17), (1.108, 0.05538, -0.17), (1.127, 0.07706, -0.17), (1.142, 0.1014, -0.17), (1.155, 0.1281, -0.17), (1.164, 0.1571, -0.17), (1.17, 0.1881, -0.17), (1.172, 0.221, -0.17), (1.17, 0.2566, -0.17), (1.165, 0.2893, -0.17), (1.156, 0.3191, -0.17), (1.143, 0.3459, -0.17), (1.127, 0.3697, -0.17), (1.107, 0.3905, -0.17), (1.084, 0.4082, -0.17), (1.057, 0.4228, -0.17), (1.028, 0.4342, -0.17), (0.9947, 0.4424, -0.17), (0.9584, 0.4473, -0.17), (0.919, 0.449, -0.17), (0.765, 0.449, -0.17), (0.765, -0.23, -0.17), (0.854, -0.23, -0.17), (0.854, 0.369, -0.17), (0.935, 0.369, -0.17), (0.9582, 0.3679, -0.17), (0.9795, 0.3646, -0.17), (0.9987, 0.3591, -0.17), (1.016, 0.3516, -0.17), (1.031, 0.342, -0.17), (1.044, 0.3304, -0.17), (1.056, 0.3169, -0.17), (1.065, 0.3014, -0.17), (1.072, 0.2842, -0.17), (1.077, 0.2652, -0.17), (1.08, 0.2444, -0.17), (1.081, 0.222, -0.17), (1.08, 0.2008, -0.17), (1.076, 0.1806, -0.17), (1.07, 0.1617, -0.17), (1.062, 0.1442, -0.17), (1.052, 0.1282, -0.17), (1.041, 0.1139, -0.17), (1.027, 0.1014, -0.17), (1.012, 0.09081, -0.17), (0.9954, 0.08236, -0.17), (0.9774, 0.07614, -0.17), (0.9582, 0.07231, -0.17), (0.938, 0.071, -0.17), (0.931, 0.07115, -0.17), (0.9239, 0.07158, -0.17), (0.9169, 0.0723, -0.17), (0.9098, 0.0733, -0.17), (0.9027, 0.07457, -0.17), (0.8956, 0.07613, -0.17), (0.8886, 0.07795, -0.17), (0.8816, 0.08004, -0.17), (0.8746, 0.08239, -0.17), (0.8677, 0.085, -0.17), (0.8608, 0.08788, -0.17), (0.854, 0.091, -0.17), (0.648, 0.682, -0.17), (0.55, 0.682, -0.17), (0.55, 0.285, -0.17), (0.5498, 0.2693, -0.17), (0.5492, 0.2542, -0.17), (0.5482, 0.2396, -0.17), (0.5466, 0.2257, -0.17), (0.5445, 0.2124, -0.17), (0.5416, 0.1996, -0.17), (0.5381, 0.1875, -0.17), (0.5337, 0.176, -0.17), (0.5285, 0.165, -0.17), (0.5223, 0.1547, -0.17), (0.5152, 0.1451, -0.17), (0.507, 0.136, -0.17), (0.4988, 0.1284, -0.17), (0.4896, 0.1212, -0.17), (0.4795, 0.1143, -0.17), (0.4684, 0.108, -0.17), (0.4564, 0.1021, -0.17), (0.4435, 0.09688, -0.17), (0.4297, 0.09227, -0.17), (0.4149, 0.08837, -0.17), (0.3993, 0.08523, -0.17), (0.3827, 0.08292, -0.17), (0.3653, 0.08149, -0.17), (0.347, 0.081, -0.17), (0.3325, 0.0814, -0.17), (0.3183, 0.08259, -0.17), (0.3046, 0.08458, -0.17), (0.2913, 0.08737, -0.17), (0.2785, 0.09097, -0.17), (0.266, 0.09538, -0.17), (0.254, 0.1006, -0.17), (0.2423, 0.1066, -0.17), (0.2311, 0.1135, -0.17), (0.2203, 0.1212, -0.17), (0.21, 0.1297, -0.17), (0.2, 0.139, -0.17), (0.1927, 0.1468, -0.17), (0.1862, 0.1548, -0.17), (0.1805, 0.1631, -0.17), (0.1756, 0.172, -0.17), (0.1714, 0.1815, -0.17), (0.1679, 0.1918, -0.17), (0.165, 0.203, -0.17), (0.1627, 0.2154, -0.17), (0.161, 0.229, -0.17), (0.1599, 0.244, -0.17), (0.1592, 0.2607, -0.17), (0.159, 0.279, -0.17), (0.159, 0.682, -0.17), (0.061, 0.682, -0.17), (0.061, 0.258, -0.17), (0.06384, 0.2137, -0.17), (0.07204, 0.1736, -0.17), (0.08513, 0.1378, -0.17), (0.1026, 0.1061, -0.17), (0.1241, 0.07845, -0.17), (0.149, 0.05475, -0.17), (0.1769, 0.03492, -0.17), (0.2074, 0.01889, -0.17), (0.2399, 0.006562, -0.17), (0.274, -0.002139, -0.17), (0.3092, -0.007299, -0.17), (0.345, -0.009, -0.17), (0.3936, -0.006739, -0.17), (0.4379, -7.87e-05, -0.17), (0.478, 0.0108, -0.17), (0.5138, 0.0257, -0.17), (0.5453, 0.04446, -0.17), (0.5726, 0.06688, -0.17), (0.5957, 0.09277, -0.17), (0.6146, 0.122, -0.17), (0.6292, 0.1543, -0.17), (0.6397, 0.1895, -0.17), (0.6459, 0.2275, -0.17), (0.648, 0.268, -0.17)], [], [(38, 40, 37), (40, 36, 37), (40, 35, 36), (40, 34, 35), (40, 33, 34), (40, 32, 33), (40, 31, 32), (40, 30, 31), (40, 29, 30), (40, 41, 29), (41, 42, 29), (42, 28, 29), (38, 77, 40), (43, 28, 42), (44, 28, 43), (45, 28, 44), (46, 28, 45), (46, 27, 28), (47, 27, 46), (48, 27, 47), (48, 26, 27), (49, 26, 48), (50, 26, 49), (50, 25, 26), (51, 25, 50), (52, 25, 51), (52, 24, 25), (53, 24, 52), (54, 24, 53), (54, 23, 24), (55, 23, 54), (55, 22, 23), (56, 22, 55), (57, 22, 56), (57, 21, 22), (58, 21, 57), (59, 21, 58), (59, 20, 21), (60, 20, 59), (60, 19, 20), (61, 19, 60), (38, 76, 77), (62, 19, 61), (38, 75, 76), (38, 74, 75), (38, 0, 74), (0, 73, 74), (63, 19, 62), (0, 72, 73), (0, 71, 72), (63, 18, 19), (64, 18, 63), (0, 70, 71), (0, 69, 70), (0, 68, 69), (65, 18, 64), (0, 67, 68), (0, 66, 67), (0, 65, 66), (0, 18, 65), (0, 17, 18), (0, 16, 17), (0, 15, 16), (38, 39, 0), (1, 15, 0), (1, 14, 15), (2, 14, 1), (3, 14, 2), (4, 14, 3), (5, 14, 4), (5, 13, 14), (6, 13, 5), (7, 13, 6), (8, 13, 7), (9, 13, 8), (9, 12, 13), (10, 12, 9), (11, 12, 10), (131, 129, 130), (131, 128, 129), (80, 78, 79), (80, 155, 78), (81, 155, 80), (131, 127, 128), (82, 155, 81), (82, 154, 155), (131, 126, 127), (132, 126, 131), (83, 154, 82), (132, 125, 126), (84, 154, 83), (132, 124, 125), (84, 153, 154), (85, 153, 84), (132, 123, 124), (133, 123, 132), (86, 153, 85), (133, 122, 123), (87, 153, 86), (133, 121, 122), (87, 152, 153), (88, 152, 87), (133, 120, 121), (89, 152, 88), (134, 120, 133), (134, 119, 120), (90, 152, 89), (134, 118, 119), (134, 117, 118), (91, 152, 90), (91, 151, 152), (134, 116, 117), (92, 151, 91), (134, 115, 116), (135, 115, 134), (93, 151, 92), (135, 114, 115), (94, 151, 93), (94, 150, 151), (135, 113, 114), (95, 150, 94), (96, 150, 95), (135, 112, 113), (97, 150, 96), (135, 111, 112), (136, 111, 135), (98, 150, 97), (136, 110, 111), (99, 150, 98), (136, 109, 110), (99, 149, 150), (100, 149, 99), (136, 108, 109), (101, 149, 100), (136, 107, 108), (102, 149, 101), (136, 106, 107), (103, 149, 102), (136, 105, 106), (104, 149, 103), (136, 104, 105), (136, 149, 104), (137, 149, 136), (137, 148, 149), (138, 148, 137), (138, 147, 148), (139, 147, 138), (139, 146, 147), (140, 146, 139), (140, 145, 146), (141, 145, 140), (141, 144, 145), (142, 144, 141), (142, 143, 144), (194, 193, 196), (196, 193, 192), (196, 192, 191), (196, 191, 190), (196, 190, 189), (196, 189, 188), (196, 188, 187), (196, 187, 186), (196, 186, 185), (196, 185, 197), (197, 185, 198), (198, 185, 184), (194, 196, 233), (199, 198, 184), (200, 199, 184), (201, 200, 184), (202, 201, 184), (202, 184, 183), (203, 202, 183), (204, 203, 183), (204, 183, 182), (205, 204, 182), (206, 205, 182), (206, 182, 181), (207, 206, 181), (208, 207, 181), (208, 181, 180), (209, 208, 180), (210, 209, 180), (210, 180, 179), (211, 210, 179), (211, 179, 178), (212, 211, 178), (213, 212, 178), (213, 178, 177), (214, 213, 177), (215, 214, 177), (215, 177, 176), (216, 215, 176), (216, 176, 175), (217, 216, 175), (194, 233, 232), (218, 217, 175), (194, 232, 231), (194, 231, 230), (194, 230, 156), (156, 230, 229), (219, 218, 175), (156, 229, 228), (156, 228, 227), (219, 175, 174), (220, 219, 174), (156, 227, 226), (156, 226, 225), (156, 225, 224), (221, 220, 174), (156, 224, 223), (156, 223, 222), (156, 222, 221), (156, 221, 174), (156, 174, 173), (156, 173, 172), (156, 172, 171), (194, 156, 195), (157, 156, 171), (157, 171, 170), (158, 157, 170), (159, 158, 170), (160, 159, 170), (161, 160, 170), (161, 170, 169), (162, 161, 169), (163, 162, 169), (164, 163, 169), (165, 164, 169), (165, 169, 168), (166, 165, 168), (167, 166, 168), (287, 286, 285), (287, 285, 284), (236, 235, 234), (236, 234, 311), (237, 236, 311), (287, 284, 283), (238, 237, 311), (238, 311, 310), (287, 283, 282), (288, 287, 282), (239, 238, 310), (288, 282, 281), (240, 239, 310), (288, 281, 280), (240, 310, 309), (241, 240, 309), (288, 280, 279), (289, 288, 279), (242, 241, 309), (289, 279, 278), (243, 242, 309), (289, 278, 277), (243, 309, 308), (244, 243, 308), (289, 277, 276), (245, 244, 308), (290, 289, 276), (290, 276, 275), (246, 245, 308), (290, 275, 274), (290, 274, 273), (247, 246, 308), (247, 308, 307), (290, 273, 272), (248, 247, 307), (290, 272, 271), (291, 290, 271), (249, 248, 307), (291, 271, 270), (250, 249, 307), (250, 307, 306), (291, 270, 269), (251, 250, 306), (252, 251, 306), (291, 269, 268), (253, 252, 306), (291, 268, 267), (292, 291, 267), (254, 253, 306), (292, 267, 266), (255, 254, 306), (292, 266, 265), (255, 306, 305), (256, 255, 305), (292, 265, 264), (257, 256, 305), (292, 264, 263), (258, 257, 305), (292, 263, 262), (259, 258, 305), (292, 262, 261), (260, 259, 305), (292, 261, 260), (292, 260, 305), (293, 292, 305), (293, 305, 304), (294, 293, 304), (294, 304, 303), (295, 294, 303), (295, 303, 302), (296, 295, 302), (296, 302, 301), (297, 296, 301), (297, 301, 300), (298, 297, 300), (298, 300, 299), (38, 37, 193, 194), (37, 36, 192, 193), (36, 35, 191, 192), (35, 34, 190, 191), (34, 33, 189, 190), (33, 32, 188, 189), (32, 31, 187, 188), (31, 30, 186, 187), (30, 29, 185, 186), (41, 40, 196, 197), (42, 41, 197, 198), (29, 28, 184, 185), (40, 77, 233, 196), (43, 42, 198, 199), (44, 43, 199, 200), (45, 44, 200, 201), (46, 45, 201, 202), (28, 27, 183, 184), (47, 46, 202, 203), (48, 47, 203, 204), (27, 26, 182, 183), (49, 48, 204, 205), (50, 49, 205, 206), (26, 25, 181, 182), (51, 50, 206, 207), (52, 51, 207, 208), (25, 24, 180, 181), (53, 52, 208, 209), (54, 53, 209, 210), (24, 23, 179, 180), (55, 54, 210, 211), (23, 22, 178, 179), (56, 55, 211, 212), (57, 56, 212, 213), (22, 21, 177, 178), (58, 57, 213, 214), (59, 58, 214, 215), (21, 20, 176, 177), (60, 59, 215, 216), (20, 19, 175, 176), (61, 60, 216, 217), (77, 76, 232, 233), (62, 61, 217, 218), (76, 75, 231, 232), (75, 74, 230, 231), (74, 73, 229, 230), (63, 62, 218, 219), (73, 72, 228, 229), (72, 71, 227, 228), (19, 18, 174, 175), (64, 63, 219, 220), (71, 70, 226, 227), (70, 69, 225, 226), (69, 68, 224, 225), (65, 64, 220, 221), (68, 67, 223, 224), (67, 66, 222, 223), (66, 65, 221, 222), (18, 17, 173, 174), (17, 16, 172, 173), (16, 15, 171, 172), (39, 38, 194, 195), (0, 39, 195, 156), (1, 0, 156, 157), (15, 14, 170, 171), (2, 1, 157, 158), (3, 2, 158, 159), (4, 3, 159, 160), (5, 4, 160, 161), (14, 13, 169, 170), (6, 5, 161, 162), (7, 6, 162, 163), (8, 7, 163, 164), (9, 8, 164, 165), (13, 12, 168, 169), (10, 9, 165, 166), (11, 10, 166, 167), (12, 11, 167, 168), (131, 130, 286, 287), (130, 129, 285, 286), (129, 128, 284, 285), (80, 79, 235, 236), (79, 78, 234, 235), (78, 155, 311, 234), (81, 80, 236, 237), (128, 127, 283, 284), (82, 81, 237, 238), (155, 154, 310, 311), (127, 126, 282, 283), (132, 131, 287, 288), (83, 82, 238, 239), (126, 125, 281, 282), (84, 83, 239, 240), (125, 124, 280, 281), (154, 153, 309, 310), (85, 84, 240, 241), (124, 123, 279, 280), (133, 132, 288, 289), (86, 85, 241, 242), (123, 122, 278, 279), (87, 86, 242, 243), (122, 121, 277, 278), (153, 152, 308, 309), (88, 87, 243, 244), (121, 120, 276, 277), (89, 88, 244, 245), (134, 133, 289, 290), (120, 119, 275, 276), (90, 89, 245, 246), (119, 118, 274, 275), (118, 117, 273, 274), (91, 90, 246, 247), (152, 151, 307, 308), (117, 116, 272, 273), (92, 91, 247, 248), (116, 115, 271, 272), (135, 134, 290, 291), (93, 92, 248, 249), (115, 114, 270, 271), (94, 93, 249, 250), (151, 150, 306, 307), (114, 113, 269, 270), (95, 94, 250, 251), (96, 95, 251, 252), (113, 112, 268, 269), (97, 96, 252, 253), (112, 111, 267, 268), (136, 135, 291, 292), (98, 97, 253, 254), (111, 110, 266, 267), (99, 98, 254, 255), (110, 109, 265, 266), (150, 149, 305, 306), (100, 99, 255, 256), (109, 108, 264, 265), (101, 100, 256, 257), (108, 107, 263, 264), (102, 101, 257, 258), (107, 106, 262, 263), (103, 102, 258, 259), (106, 105, 261, 262), (104, 103, 259, 260), (105, 104, 260, 261), (137, 136, 292, 293), (149, 148, 304, 305), (138, 137, 293, 294), (148, 147, 303, 304), (139, 138, 294, 295), (147, 146, 302, 303), (140, 139, 295, 296), (146, 145, 301, 302), (141, 140, 296, 297), (145, 144, 300, 301), (142, 141, 297, 298), (143, 142, 298, 299), (144, 143, 299, 300)])
me_text.materials.append(mat_material_001)
me_text.use_remesh_preserve_volume = False
me_text.use_remesh_preserve_attributes = False
me_text.use_mirror_vertex_groups = False
me_text.update()

# ---- objects
ob_cube = bpy.data.objects.new('Cube', me_cube)
ob_light = bpy.data.objects.new('Light', light_light)
ob_camera = bpy.data.objects.new('Camera', cam_camera)
ob_text = bpy.data.objects.new('Text', me_text)

# ---- transforms, parenting, visibility, modifiers, constraints
ob_cube.location = (0.0, 0.0, 0.0)
ob_cube.lock_rotations_4d = False
ob_cube.empty_display_type = 'ARROWS'
ob_cube.lineart.crease_threshold = 0.0
_m = ob_cube.modifiers.new('Subdivision', 'SUBSURF')
_m.uv_smooth = 'PRESERVE_CORNERS'
_m.levels = 3
_m.render_levels = 3
_m.show_only_control_edges = False
ob_light.location = (4.076, 1.005, 5.904)
ob_light.rotation_euler = (0.6503, 0.05522, 1.866)
ob_light.lock_rotations_4d = False
ob_light.empty_display_type = 'ARROWS'
ob_light.color = (0.0, 0.0, 0.0, 0.0)
ob_light.lineart.crease_threshold = 0.0
ob_camera.location = (7.359, -6.926, 4.958)
ob_camera.rotation_euler = (1.109, 0.0, 0.8149)
ob_camera.lock_rotations_4d = False
ob_camera.empty_display_type = 'ARROWS'
ob_camera.color = (0.0, 0.0, 0.0, 0.0)
ob_camera.display_type = 'WIRE'
ob_camera.lineart.crease_threshold = 0.0
ob_text.location = (-0.1915, -0.08813, 1.023)
ob_text.scale = (0.3246, 0.3246, 0.3246)
ob_text.lineart.crease_threshold = 0.0

# ---- collection membership
col_collection.objects.link(ob_cube)
col_collection.objects.link(ob_light)
col_collection.objects.link(ob_camera)
col_collection.objects.link(ob_text)

# ---- scene / render settings (as saved in the file)
scene.camera = ob_camera
scene.frame_start = 1; scene.frame_end = 250; scene.frame_set(1)
scene.render.engine = 'BLENDER_EEVEE_NEXT'
scene.cycles.use_denoising = False
scene.cycles.samples = 128
scene.cycles.sampling_pattern = 'TABULATED_SOBOL'
scene.cycles.use_adaptive_sampling = False
scene.cycles.use_light_tree = False
scene.view_settings.view_transform = 'Filmic'
bpy.context.view_layer.update()
